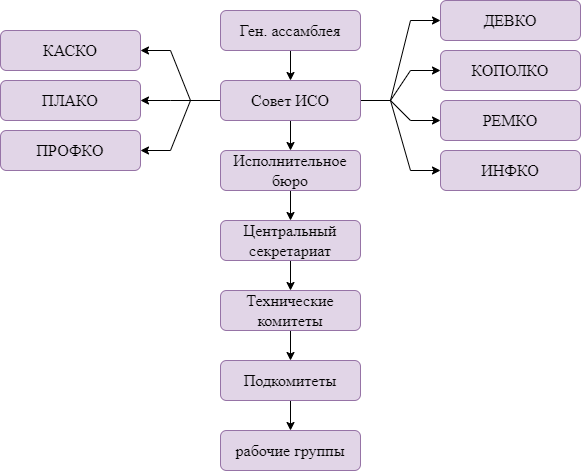

The diagram above was exported from draw.io. Its source (the exported page's mxGraphModel, read from the mxfile embedded in the PNG):
<mxGraphModel dx="1171" dy="703" grid="1" gridSize="10" guides="1" tooltips="1" connect="1" arrows="1" fold="1" page="1" pageScale="1" pageWidth="827" pageHeight="1169" math="0" shadow="0">
  <root>
    <mxCell id="0" />
    <mxCell id="1" parent="0" />
    <mxCell id="17XakEfMMXjNoyO_g_l4-17" value="" style="edgeStyle=orthogonalEdgeStyle;rounded=0;orthogonalLoop=1;jettySize=auto;html=1;" edge="1" parent="1" source="17XakEfMMXjNoyO_g_l4-2" target="17XakEfMMXjNoyO_g_l4-16">
      <mxGeometry relative="1" as="geometry" />
    </mxCell>
    <mxCell id="17XakEfMMXjNoyO_g_l4-2" value="&lt;font face=&quot;times new roman&quot; size=&quot;3&quot;&gt;Ген. ассамблея&lt;/font&gt;" style="rounded=1;whiteSpace=wrap;html=1;fillColor=#e1d5e7;strokeColor=#9673a6;" vertex="1" parent="1">
      <mxGeometry x="320" y="70" width="140" height="40" as="geometry" />
    </mxCell>
    <mxCell id="17XakEfMMXjNoyO_g_l4-19" value="" style="edgeStyle=orthogonalEdgeStyle;rounded=0;orthogonalLoop=1;jettySize=auto;html=1;" edge="1" parent="1" source="17XakEfMMXjNoyO_g_l4-16" target="17XakEfMMXjNoyO_g_l4-18">
      <mxGeometry relative="1" as="geometry" />
    </mxCell>
    <mxCell id="17XakEfMMXjNoyO_g_l4-29" value="" style="edgeStyle=entityRelationEdgeStyle;rounded=0;orthogonalLoop=1;jettySize=auto;html=1;" edge="1" parent="1" source="17XakEfMMXjNoyO_g_l4-16" target="17XakEfMMXjNoyO_g_l4-28">
      <mxGeometry relative="1" as="geometry" />
    </mxCell>
    <mxCell id="17XakEfMMXjNoyO_g_l4-31" value="" style="edgeStyle=entityRelationEdgeStyle;rounded=0;orthogonalLoop=1;jettySize=auto;html=1;" edge="1" parent="1" source="17XakEfMMXjNoyO_g_l4-16" target="17XakEfMMXjNoyO_g_l4-30">
      <mxGeometry relative="1" as="geometry" />
    </mxCell>
    <mxCell id="17XakEfMMXjNoyO_g_l4-33" value="" style="edgeStyle=entityRelationEdgeStyle;rounded=0;orthogonalLoop=1;jettySize=auto;html=1;" edge="1" parent="1" source="17XakEfMMXjNoyO_g_l4-16" target="17XakEfMMXjNoyO_g_l4-32">
      <mxGeometry relative="1" as="geometry" />
    </mxCell>
    <mxCell id="17XakEfMMXjNoyO_g_l4-35" value="" style="edgeStyle=entityRelationEdgeStyle;rounded=0;orthogonalLoop=1;jettySize=auto;html=1;" edge="1" parent="1" source="17XakEfMMXjNoyO_g_l4-16" target="17XakEfMMXjNoyO_g_l4-34">
      <mxGeometry relative="1" as="geometry" />
    </mxCell>
    <mxCell id="17XakEfMMXjNoyO_g_l4-37" value="" style="edgeStyle=entityRelationEdgeStyle;rounded=0;orthogonalLoop=1;jettySize=auto;html=1;" edge="1" parent="1" source="17XakEfMMXjNoyO_g_l4-16" target="17XakEfMMXjNoyO_g_l4-36">
      <mxGeometry relative="1" as="geometry" />
    </mxCell>
    <mxCell id="17XakEfMMXjNoyO_g_l4-39" value="" style="edgeStyle=entityRelationEdgeStyle;rounded=0;orthogonalLoop=1;jettySize=auto;html=1;" edge="1" parent="1" source="17XakEfMMXjNoyO_g_l4-16" target="17XakEfMMXjNoyO_g_l4-38">
      <mxGeometry relative="1" as="geometry" />
    </mxCell>
    <mxCell id="17XakEfMMXjNoyO_g_l4-41" value="" style="edgeStyle=entityRelationEdgeStyle;rounded=0;orthogonalLoop=1;jettySize=auto;html=1;" edge="1" parent="1" source="17XakEfMMXjNoyO_g_l4-16" target="17XakEfMMXjNoyO_g_l4-40">
      <mxGeometry relative="1" as="geometry" />
    </mxCell>
    <mxCell id="17XakEfMMXjNoyO_g_l4-16" value="&lt;font face=&quot;times new roman&quot; size=&quot;3&quot;&gt;Совет ИСО&lt;/font&gt;" style="rounded=1;whiteSpace=wrap;html=1;fillColor=#e1d5e7;strokeColor=#9673a6;" vertex="1" parent="1">
      <mxGeometry x="320" y="140" width="140" height="40" as="geometry" />
    </mxCell>
    <mxCell id="17XakEfMMXjNoyO_g_l4-21" value="" style="edgeStyle=orthogonalEdgeStyle;rounded=0;orthogonalLoop=1;jettySize=auto;html=1;" edge="1" parent="1" source="17XakEfMMXjNoyO_g_l4-18" target="17XakEfMMXjNoyO_g_l4-20">
      <mxGeometry relative="1" as="geometry" />
    </mxCell>
    <mxCell id="17XakEfMMXjNoyO_g_l4-18" value="&lt;font face=&quot;times new roman&quot; size=&quot;3&quot;&gt;Исполнительное бюро&lt;/font&gt;" style="rounded=1;whiteSpace=wrap;html=1;fillColor=#e1d5e7;strokeColor=#9673a6;" vertex="1" parent="1">
      <mxGeometry x="320" y="210" width="140" height="40" as="geometry" />
    </mxCell>
    <mxCell id="17XakEfMMXjNoyO_g_l4-23" value="" style="edgeStyle=orthogonalEdgeStyle;rounded=0;orthogonalLoop=1;jettySize=auto;html=1;" edge="1" parent="1" source="17XakEfMMXjNoyO_g_l4-20" target="17XakEfMMXjNoyO_g_l4-22">
      <mxGeometry relative="1" as="geometry" />
    </mxCell>
    <mxCell id="17XakEfMMXjNoyO_g_l4-20" value="&lt;font face=&quot;times new roman&quot; size=&quot;3&quot;&gt;Центральный секретариат&lt;/font&gt;" style="rounded=1;whiteSpace=wrap;html=1;fillColor=#e1d5e7;strokeColor=#9673a6;" vertex="1" parent="1">
      <mxGeometry x="320" y="280" width="140" height="40" as="geometry" />
    </mxCell>
    <mxCell id="17XakEfMMXjNoyO_g_l4-25" value="" style="edgeStyle=orthogonalEdgeStyle;rounded=0;orthogonalLoop=1;jettySize=auto;html=1;" edge="1" parent="1" source="17XakEfMMXjNoyO_g_l4-22" target="17XakEfMMXjNoyO_g_l4-24">
      <mxGeometry relative="1" as="geometry" />
    </mxCell>
    <mxCell id="17XakEfMMXjNoyO_g_l4-22" value="&lt;font face=&quot;times new roman&quot; size=&quot;3&quot;&gt;Технические комитеты&lt;/font&gt;" style="rounded=1;whiteSpace=wrap;html=1;fillColor=#e1d5e7;strokeColor=#9673a6;" vertex="1" parent="1">
      <mxGeometry x="320" y="350" width="140" height="40" as="geometry" />
    </mxCell>
    <mxCell id="17XakEfMMXjNoyO_g_l4-27" value="" style="edgeStyle=orthogonalEdgeStyle;rounded=0;orthogonalLoop=1;jettySize=auto;html=1;" edge="1" parent="1" source="17XakEfMMXjNoyO_g_l4-24" target="17XakEfMMXjNoyO_g_l4-26">
      <mxGeometry relative="1" as="geometry" />
    </mxCell>
    <mxCell id="17XakEfMMXjNoyO_g_l4-24" value="&lt;font face=&quot;times new roman&quot; size=&quot;3&quot;&gt;Подкомитеты&lt;/font&gt;" style="rounded=1;whiteSpace=wrap;html=1;fillColor=#e1d5e7;strokeColor=#9673a6;" vertex="1" parent="1">
      <mxGeometry x="320" y="420" width="140" height="40" as="geometry" />
    </mxCell>
    <mxCell id="17XakEfMMXjNoyO_g_l4-26" value="&lt;font face=&quot;times new roman&quot; size=&quot;3&quot;&gt;рабочие группы&lt;/font&gt;" style="rounded=1;whiteSpace=wrap;html=1;fillColor=#e1d5e7;strokeColor=#9673a6;" vertex="1" parent="1">
      <mxGeometry x="320" y="490" width="140" height="40" as="geometry" />
    </mxCell>
    <mxCell id="17XakEfMMXjNoyO_g_l4-28" value="&lt;font face=&quot;times new roman&quot; size=&quot;3&quot;&gt;ДЕВКО&lt;/font&gt;" style="rounded=1;whiteSpace=wrap;html=1;fillColor=#e1d5e7;strokeColor=#9673a6;" vertex="1" parent="1">
      <mxGeometry x="540" y="60" width="140" height="40" as="geometry" />
    </mxCell>
    <mxCell id="17XakEfMMXjNoyO_g_l4-30" value="&lt;font face=&quot;times new roman&quot; size=&quot;3&quot;&gt;РЕМКО&lt;/font&gt;" style="rounded=1;whiteSpace=wrap;html=1;fillColor=#e1d5e7;strokeColor=#9673a6;" vertex="1" parent="1">
      <mxGeometry x="540" y="160" width="140" height="40" as="geometry" />
    </mxCell>
    <mxCell id="17XakEfMMXjNoyO_g_l4-32" value="&lt;font face=&quot;times new roman&quot; size=&quot;3&quot;&gt;ИНФКО&lt;/font&gt;" style="rounded=1;whiteSpace=wrap;html=1;fillColor=#e1d5e7;strokeColor=#9673a6;" vertex="1" parent="1">
      <mxGeometry x="540" y="210" width="140" height="40" as="geometry" />
    </mxCell>
    <mxCell id="17XakEfMMXjNoyO_g_l4-34" value="&lt;font face=&quot;times new roman&quot; size=&quot;3&quot;&gt;КОПОЛКО&lt;/font&gt;" style="rounded=1;whiteSpace=wrap;html=1;fillColor=#e1d5e7;strokeColor=#9673a6;" vertex="1" parent="1">
      <mxGeometry x="540" y="110" width="140" height="40" as="geometry" />
    </mxCell>
    <mxCell id="17XakEfMMXjNoyO_g_l4-36" value="&lt;font face=&quot;times new roman&quot; size=&quot;3&quot;&gt;ПЛАКО&lt;/font&gt;" style="rounded=1;whiteSpace=wrap;html=1;fillColor=#e1d5e7;strokeColor=#9673a6;" vertex="1" parent="1">
      <mxGeometry x="100" y="140" width="140" height="40" as="geometry" />
    </mxCell>
    <mxCell id="17XakEfMMXjNoyO_g_l4-38" value="&lt;font face=&quot;times new roman&quot; size=&quot;3&quot;&gt;КАСКО&lt;/font&gt;" style="rounded=1;whiteSpace=wrap;html=1;fillColor=#e1d5e7;strokeColor=#9673a6;" vertex="1" parent="1">
      <mxGeometry x="100" y="90" width="140" height="40" as="geometry" />
    </mxCell>
    <mxCell id="17XakEfMMXjNoyO_g_l4-40" value="&lt;font face=&quot;times new roman&quot; size=&quot;3&quot;&gt;ПРОФКО&lt;/font&gt;" style="rounded=1;whiteSpace=wrap;html=1;fillColor=#e1d5e7;strokeColor=#9673a6;" vertex="1" parent="1">
      <mxGeometry x="100" y="190" width="140" height="40" as="geometry" />
    </mxCell>
  </root>
</mxGraphModel>